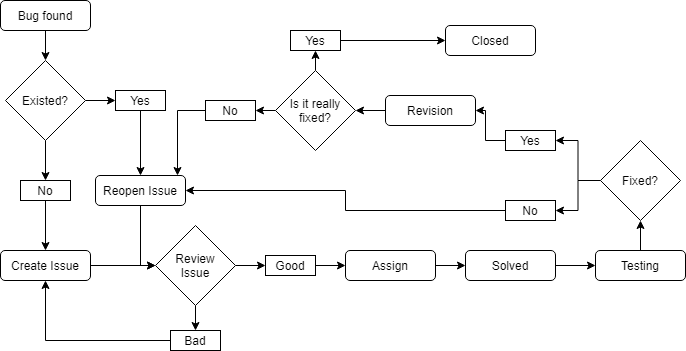

The diagram above was exported from draw.io. Its source (the exported page's mxGraphModel, read from the mxfile embedded in the PNG):
<mxGraphModel dx="1422" dy="794" grid="1" gridSize="10" guides="1" tooltips="1" connect="1" arrows="1" fold="1" page="1" pageScale="1" pageWidth="827" pageHeight="1169" math="0" shadow="0">
  <root>
    <mxCell id="0" />
    <mxCell id="1" parent="0" />
    <mxCell id="9yBOT2dyorf830zQ1uSv-4" style="edgeStyle=orthogonalEdgeStyle;rounded=0;orthogonalLoop=1;jettySize=auto;html=1;" edge="1" parent="1" source="9yBOT2dyorf830zQ1uSv-1" target="9yBOT2dyorf830zQ1uSv-3">
      <mxGeometry relative="1" as="geometry" />
    </mxCell>
    <mxCell id="9yBOT2dyorf830zQ1uSv-1" value="Bug found" style="rounded=1;whiteSpace=wrap;html=1;" vertex="1" parent="1">
      <mxGeometry x="85" y="190" width="90" height="30" as="geometry" />
    </mxCell>
    <mxCell id="9yBOT2dyorf830zQ1uSv-8" style="edgeStyle=orthogonalEdgeStyle;rounded=0;orthogonalLoop=1;jettySize=auto;html=1;entryX=0.5;entryY=0;entryDx=0;entryDy=0;" edge="1" parent="1" source="9yBOT2dyorf830zQ1uSv-3" target="9yBOT2dyorf830zQ1uSv-6">
      <mxGeometry relative="1" as="geometry" />
    </mxCell>
    <mxCell id="9yBOT2dyorf830zQ1uSv-10" value="" style="edgeStyle=orthogonalEdgeStyle;rounded=0;orthogonalLoop=1;jettySize=auto;html=1;" edge="1" parent="1" source="9yBOT2dyorf830zQ1uSv-3" target="9yBOT2dyorf830zQ1uSv-5">
      <mxGeometry relative="1" as="geometry" />
    </mxCell>
    <mxCell id="9yBOT2dyorf830zQ1uSv-3" value="Existed?" style="rhombus;whiteSpace=wrap;html=1;" vertex="1" parent="1">
      <mxGeometry x="90" y="250" width="80" height="80" as="geometry" />
    </mxCell>
    <mxCell id="9yBOT2dyorf830zQ1uSv-15" value="" style="edgeStyle=orthogonalEdgeStyle;rounded=0;orthogonalLoop=1;jettySize=auto;html=1;" edge="1" parent="1" source="9yBOT2dyorf830zQ1uSv-5" target="9yBOT2dyorf830zQ1uSv-14">
      <mxGeometry relative="1" as="geometry" />
    </mxCell>
    <mxCell id="9yBOT2dyorf830zQ1uSv-5" value="Yes" style="rounded=0;whiteSpace=wrap;html=1;" vertex="1" parent="1">
      <mxGeometry x="200" y="280" width="50" height="20" as="geometry" />
    </mxCell>
    <mxCell id="9yBOT2dyorf830zQ1uSv-13" value="" style="edgeStyle=orthogonalEdgeStyle;rounded=0;orthogonalLoop=1;jettySize=auto;html=1;" edge="1" parent="1" source="9yBOT2dyorf830zQ1uSv-6" target="9yBOT2dyorf830zQ1uSv-12">
      <mxGeometry relative="1" as="geometry" />
    </mxCell>
    <mxCell id="9yBOT2dyorf830zQ1uSv-6" value="No" style="rounded=0;whiteSpace=wrap;html=1;" vertex="1" parent="1">
      <mxGeometry x="105" y="370" width="50" height="20" as="geometry" />
    </mxCell>
    <mxCell id="9yBOT2dyorf830zQ1uSv-18" value="" style="edgeStyle=orthogonalEdgeStyle;rounded=0;orthogonalLoop=1;jettySize=auto;html=1;" edge="1" parent="1" source="9yBOT2dyorf830zQ1uSv-12" target="9yBOT2dyorf830zQ1uSv-17">
      <mxGeometry relative="1" as="geometry" />
    </mxCell>
    <mxCell id="9yBOT2dyorf830zQ1uSv-12" value="Create Issue" style="rounded=1;whiteSpace=wrap;html=1;" vertex="1" parent="1">
      <mxGeometry x="85" y="440" width="90" height="30" as="geometry" />
    </mxCell>
    <mxCell id="9yBOT2dyorf830zQ1uSv-20" value="" style="edgeStyle=orthogonalEdgeStyle;rounded=0;orthogonalLoop=1;jettySize=auto;html=1;entryX=0;entryY=0.5;entryDx=0;entryDy=0;" edge="1" parent="1" source="9yBOT2dyorf830zQ1uSv-14" target="9yBOT2dyorf830zQ1uSv-17">
      <mxGeometry relative="1" as="geometry">
        <mxPoint x="225" y="475" as="targetPoint" />
        <Array as="points">
          <mxPoint x="225" y="455" />
        </Array>
      </mxGeometry>
    </mxCell>
    <mxCell id="9yBOT2dyorf830zQ1uSv-14" value="Reopen Issue" style="rounded=1;whiteSpace=wrap;html=1;" vertex="1" parent="1">
      <mxGeometry x="180" y="365" width="90" height="30" as="geometry" />
    </mxCell>
    <mxCell id="9yBOT2dyorf830zQ1uSv-23" value="" style="edgeStyle=orthogonalEdgeStyle;rounded=0;orthogonalLoop=1;jettySize=auto;html=1;entryX=0.5;entryY=0;entryDx=0;entryDy=0;" edge="1" parent="1" source="9yBOT2dyorf830zQ1uSv-17" target="9yBOT2dyorf830zQ1uSv-21">
      <mxGeometry relative="1" as="geometry">
        <mxPoint x="280" y="575" as="targetPoint" />
      </mxGeometry>
    </mxCell>
    <mxCell id="9yBOT2dyorf830zQ1uSv-26" value="" style="edgeStyle=orthogonalEdgeStyle;rounded=0;orthogonalLoop=1;jettySize=auto;html=1;" edge="1" parent="1" source="9yBOT2dyorf830zQ1uSv-17" target="9yBOT2dyorf830zQ1uSv-25">
      <mxGeometry relative="1" as="geometry" />
    </mxCell>
    <mxCell id="9yBOT2dyorf830zQ1uSv-17" value="Review&lt;br&gt;Issue" style="rhombus;whiteSpace=wrap;html=1;" vertex="1" parent="1">
      <mxGeometry x="240" y="415" width="80" height="80" as="geometry" />
    </mxCell>
    <mxCell id="9yBOT2dyorf830zQ1uSv-24" style="edgeStyle=orthogonalEdgeStyle;rounded=0;orthogonalLoop=1;jettySize=auto;html=1;" edge="1" parent="1" source="9yBOT2dyorf830zQ1uSv-21" target="9yBOT2dyorf830zQ1uSv-12">
      <mxGeometry relative="1" as="geometry" />
    </mxCell>
    <mxCell id="9yBOT2dyorf830zQ1uSv-21" value="Bad" style="rounded=0;whiteSpace=wrap;html=1;" vertex="1" parent="1">
      <mxGeometry x="255" y="520" width="50" height="20" as="geometry" />
    </mxCell>
    <mxCell id="9yBOT2dyorf830zQ1uSv-29" value="" style="edgeStyle=orthogonalEdgeStyle;rounded=0;orthogonalLoop=1;jettySize=auto;html=1;" edge="1" parent="1" source="9yBOT2dyorf830zQ1uSv-25" target="9yBOT2dyorf830zQ1uSv-28">
      <mxGeometry relative="1" as="geometry" />
    </mxCell>
    <mxCell id="9yBOT2dyorf830zQ1uSv-25" value="Good" style="rounded=0;whiteSpace=wrap;html=1;" vertex="1" parent="1">
      <mxGeometry x="350" y="445" width="50" height="20" as="geometry" />
    </mxCell>
    <mxCell id="9yBOT2dyorf830zQ1uSv-36" style="edgeStyle=orthogonalEdgeStyle;rounded=0;orthogonalLoop=1;jettySize=auto;html=1;entryX=0;entryY=0.5;entryDx=0;entryDy=0;" edge="1" parent="1" source="9yBOT2dyorf830zQ1uSv-28" target="9yBOT2dyorf830zQ1uSv-30">
      <mxGeometry relative="1" as="geometry" />
    </mxCell>
    <mxCell id="9yBOT2dyorf830zQ1uSv-28" value="Assign" style="rounded=1;whiteSpace=wrap;html=1;" vertex="1" parent="1">
      <mxGeometry x="430" y="440" width="90" height="30" as="geometry" />
    </mxCell>
    <mxCell id="9yBOT2dyorf830zQ1uSv-39" value="" style="edgeStyle=orthogonalEdgeStyle;rounded=0;orthogonalLoop=1;jettySize=auto;html=1;" edge="1" parent="1" source="9yBOT2dyorf830zQ1uSv-30" target="9yBOT2dyorf830zQ1uSv-38">
      <mxGeometry relative="1" as="geometry" />
    </mxCell>
    <mxCell id="9yBOT2dyorf830zQ1uSv-30" value="Solved" style="rounded=1;whiteSpace=wrap;html=1;" vertex="1" parent="1">
      <mxGeometry x="550" y="440" width="90" height="30" as="geometry" />
    </mxCell>
    <mxCell id="9yBOT2dyorf830zQ1uSv-41" value="" style="edgeStyle=orthogonalEdgeStyle;rounded=0;orthogonalLoop=1;jettySize=auto;html=1;" edge="1" parent="1" source="9yBOT2dyorf830zQ1uSv-38" target="9yBOT2dyorf830zQ1uSv-40">
      <mxGeometry relative="1" as="geometry" />
    </mxCell>
    <mxCell id="9yBOT2dyorf830zQ1uSv-38" value="Testing" style="rounded=1;whiteSpace=wrap;html=1;" vertex="1" parent="1">
      <mxGeometry x="680" y="440" width="90" height="30" as="geometry" />
    </mxCell>
    <mxCell id="9yBOT2dyorf830zQ1uSv-44" style="edgeStyle=orthogonalEdgeStyle;rounded=0;orthogonalLoop=1;jettySize=auto;html=1;entryX=1;entryY=0.5;entryDx=0;entryDy=0;" edge="1" parent="1" source="9yBOT2dyorf830zQ1uSv-40" target="9yBOT2dyorf830zQ1uSv-43">
      <mxGeometry relative="1" as="geometry" />
    </mxCell>
    <mxCell id="9yBOT2dyorf830zQ1uSv-46" style="edgeStyle=orthogonalEdgeStyle;rounded=0;orthogonalLoop=1;jettySize=auto;html=1;entryX=1;entryY=0.5;entryDx=0;entryDy=0;" edge="1" parent="1" source="9yBOT2dyorf830zQ1uSv-40" target="9yBOT2dyorf830zQ1uSv-45">
      <mxGeometry relative="1" as="geometry" />
    </mxCell>
    <mxCell id="9yBOT2dyorf830zQ1uSv-40" value="Fixed?" style="rhombus;whiteSpace=wrap;html=1;" vertex="1" parent="1">
      <mxGeometry x="685" y="330" width="80" height="80" as="geometry" />
    </mxCell>
    <mxCell id="9yBOT2dyorf830zQ1uSv-52" style="edgeStyle=orthogonalEdgeStyle;rounded=0;orthogonalLoop=1;jettySize=auto;html=1;entryX=1;entryY=0.5;entryDx=0;entryDy=0;" edge="1" parent="1" source="9yBOT2dyorf830zQ1uSv-43" target="9yBOT2dyorf830zQ1uSv-51">
      <mxGeometry relative="1" as="geometry" />
    </mxCell>
    <mxCell id="9yBOT2dyorf830zQ1uSv-43" value="Yes" style="rounded=0;whiteSpace=wrap;html=1;" vertex="1" parent="1">
      <mxGeometry x="590" y="320" width="50" height="20" as="geometry" />
    </mxCell>
    <mxCell id="9yBOT2dyorf830zQ1uSv-47" style="edgeStyle=orthogonalEdgeStyle;rounded=0;orthogonalLoop=1;jettySize=auto;html=1;" edge="1" parent="1" source="9yBOT2dyorf830zQ1uSv-45" target="9yBOT2dyorf830zQ1uSv-14">
      <mxGeometry relative="1" as="geometry" />
    </mxCell>
    <mxCell id="9yBOT2dyorf830zQ1uSv-45" value="No" style="rounded=0;whiteSpace=wrap;html=1;" vertex="1" parent="1">
      <mxGeometry x="590" y="390" width="50" height="20" as="geometry" />
    </mxCell>
    <mxCell id="9yBOT2dyorf830zQ1uSv-57" style="edgeStyle=orthogonalEdgeStyle;rounded=0;orthogonalLoop=1;jettySize=auto;html=1;exitX=0;exitY=0.5;exitDx=0;exitDy=0;entryX=1;entryY=0.5;entryDx=0;entryDy=0;" edge="1" parent="1" source="9yBOT2dyorf830zQ1uSv-49" target="9yBOT2dyorf830zQ1uSv-55">
      <mxGeometry relative="1" as="geometry" />
    </mxCell>
    <mxCell id="9yBOT2dyorf830zQ1uSv-58" style="edgeStyle=orthogonalEdgeStyle;rounded=0;orthogonalLoop=1;jettySize=auto;html=1;exitX=0.5;exitY=0;exitDx=0;exitDy=0;entryX=0.5;entryY=1;entryDx=0;entryDy=0;" edge="1" parent="1" source="9yBOT2dyorf830zQ1uSv-49" target="9yBOT2dyorf830zQ1uSv-54">
      <mxGeometry relative="1" as="geometry" />
    </mxCell>
    <mxCell id="9yBOT2dyorf830zQ1uSv-49" value="Is it really&lt;br&gt;fixed?" style="rhombus;whiteSpace=wrap;html=1;" vertex="1" parent="1">
      <mxGeometry x="360" y="260" width="80" height="80" as="geometry" />
    </mxCell>
    <mxCell id="9yBOT2dyorf830zQ1uSv-53" style="edgeStyle=orthogonalEdgeStyle;rounded=0;orthogonalLoop=1;jettySize=auto;html=1;" edge="1" parent="1" source="9yBOT2dyorf830zQ1uSv-51" target="9yBOT2dyorf830zQ1uSv-49">
      <mxGeometry relative="1" as="geometry" />
    </mxCell>
    <mxCell id="9yBOT2dyorf830zQ1uSv-51" value="Revision" style="rounded=1;whiteSpace=wrap;html=1;" vertex="1" parent="1">
      <mxGeometry x="470" y="285" width="90" height="30" as="geometry" />
    </mxCell>
    <mxCell id="9yBOT2dyorf830zQ1uSv-64" value="" style="edgeStyle=orthogonalEdgeStyle;rounded=0;orthogonalLoop=1;jettySize=auto;html=1;entryX=0;entryY=0.5;entryDx=0;entryDy=0;" edge="1" parent="1" source="9yBOT2dyorf830zQ1uSv-54" target="9yBOT2dyorf830zQ1uSv-62">
      <mxGeometry relative="1" as="geometry">
        <mxPoint x="505" y="230" as="targetPoint" />
      </mxGeometry>
    </mxCell>
    <mxCell id="9yBOT2dyorf830zQ1uSv-54" value="Yes" style="rounded=0;whiteSpace=wrap;html=1;" vertex="1" parent="1">
      <mxGeometry x="375" y="220" width="50" height="20" as="geometry" />
    </mxCell>
    <mxCell id="9yBOT2dyorf830zQ1uSv-61" style="edgeStyle=orthogonalEdgeStyle;rounded=0;orthogonalLoop=1;jettySize=auto;html=1;" edge="1" parent="1">
      <mxGeometry relative="1" as="geometry">
        <mxPoint x="290" y="295" as="sourcePoint" />
        <mxPoint x="262" y="365" as="targetPoint" />
        <Array as="points">
          <mxPoint x="290" y="300" />
          <mxPoint x="262" y="300" />
        </Array>
      </mxGeometry>
    </mxCell>
    <mxCell id="9yBOT2dyorf830zQ1uSv-55" value="No" style="rounded=0;whiteSpace=wrap;html=1;" vertex="1" parent="1">
      <mxGeometry x="290" y="290" width="50" height="20" as="geometry" />
    </mxCell>
    <mxCell id="9yBOT2dyorf830zQ1uSv-62" value="Closed" style="rounded=1;whiteSpace=wrap;html=1;" vertex="1" parent="1">
      <mxGeometry x="530" y="215" width="90" height="30" as="geometry" />
    </mxCell>
  </root>
</mxGraphModel>